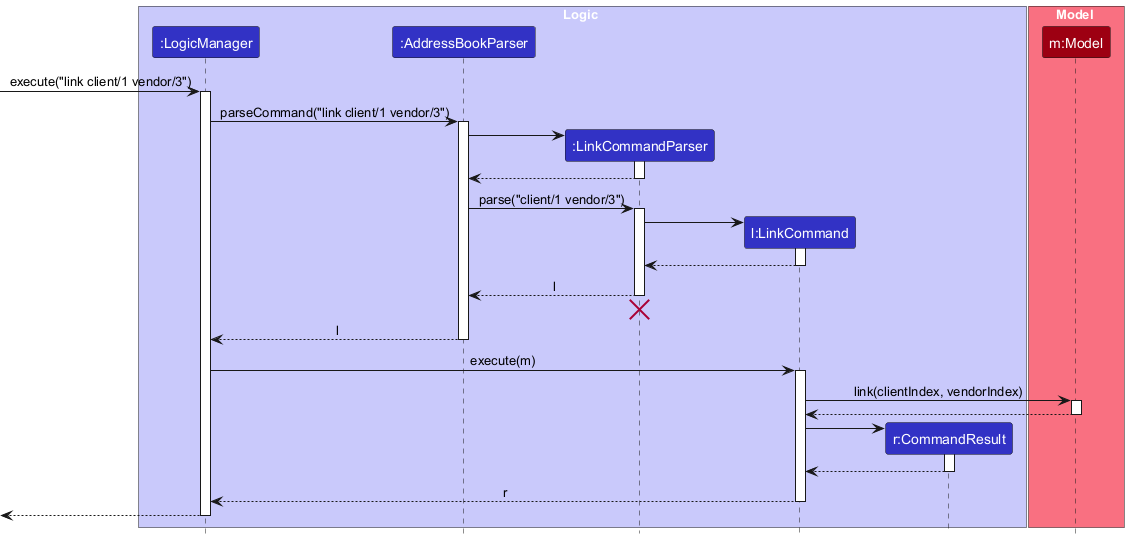

The diagram above was rendered by PlantUML. Its source (embedded in the PNG):
@startuml
!include style.puml
skinparam ArrowFontStyle plain

box Logic LOGIC_COLOR_T1
participant ":LogicManager" as LogicManager LOGIC_COLOR
participant ":AddressBookParser" as AddressBookParser LOGIC_COLOR
participant ":LinkCommandParser" as LinkCommandParser LOGIC_COLOR
participant "l:LinkCommand" as LinkCommand LOGIC_COLOR
participant "r:CommandResult" as CommandResult LOGIC_COLOR
end box

box Model MODEL_COLOR_T1
participant "m:Model" as Model MODEL_COLOR
end box

[-> LogicManager : execute("link client/1 vendor/3")
activate LogicManager

LogicManager -> AddressBookParser : parseCommand("link client/1 vendor/3")
activate AddressBookParser

create LinkCommandParser
AddressBookParser -> LinkCommandParser
activate LinkCommandParser
LinkCommandParser --> AddressBookParser
deactivate LinkCommandParser

AddressBookParser -> LinkCommandParser : parse("client/1 vendor/3")
activate LinkCommandParser

create LinkCommand
LinkCommandParser -> LinkCommand
activate LinkCommand
LinkCommand --> LinkCommandParser
deactivate LinkCommand

LinkCommandParser --> AddressBookParser : l
deactivate LinkCommandParser
LinkCommandParser -[hidden]-> AddressBookParser
destroy LinkCommandParser

AddressBookParser --> LogicManager : l
deactivate AddressBookParser

LogicManager -> LinkCommand : execute(m)
activate LinkCommand
LinkCommand -> Model : link(clientIndex, vendorIndex)
activate Model
Model --> LinkCommand
deactivate Model

create CommandResult
LinkCommand -> CommandResult
activate CommandResult
CommandResult --> LinkCommand
deactivate CommandResult

LinkCommand --> LogicManager : r
deactivate LinkCommand

[<--LogicManager
deactivate LogicManager
@enduml